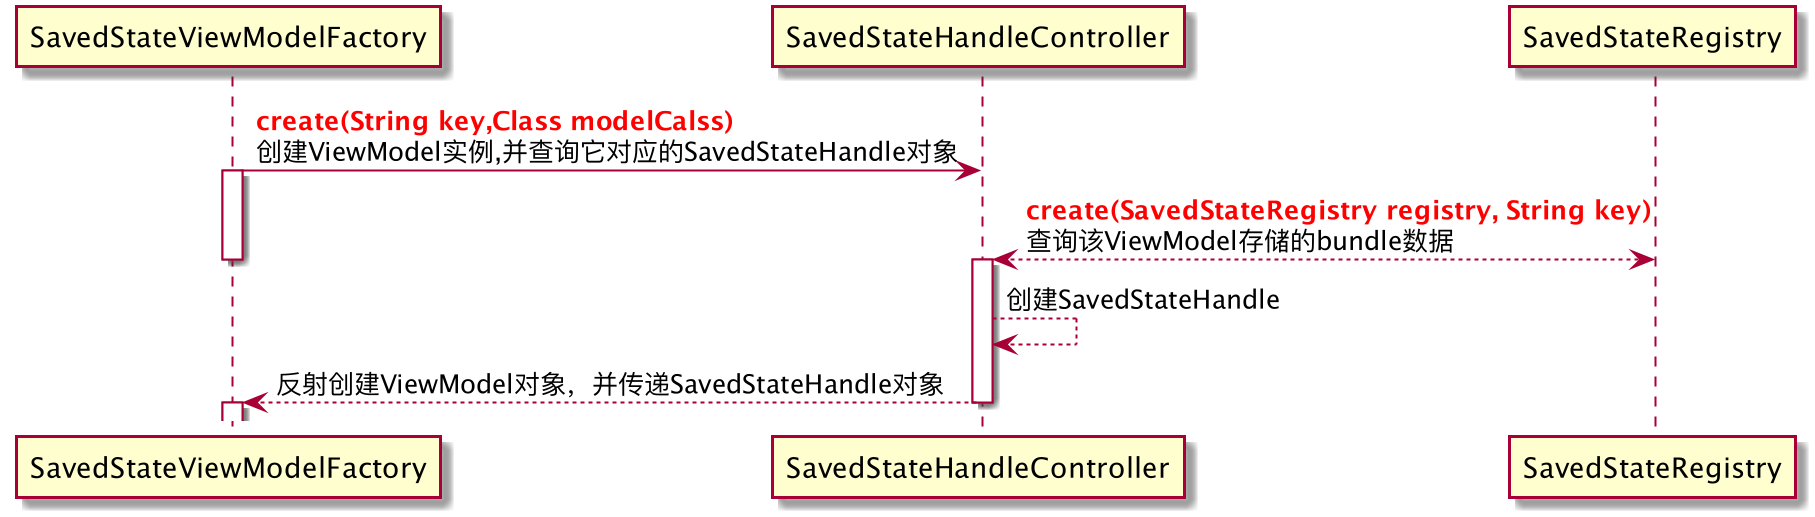

The diagram above was rendered by PlantUML. Its source (embedded in the PNG):
@startuml
SavedStateViewModelFactory -> SavedStateHandleController: <font color=red><b>create(String key,Class modelCalss)\n创建ViewModel实例,并查询它对应的SavedStateHandle对象
activate SavedStateViewModelFactory
SavedStateHandleController <--> SavedStateRegistry: <font color=red><b>create(SavedStateRegistry registry, String key)\n查询该ViewModel存储的bundle数据
deactivate SavedStateViewModelFactory
activate SavedStateHandleController
SavedStateHandleController-->SavedStateHandleController :创建SavedStateHandle
SavedStateHandleController-->SavedStateViewModelFactory:反射创建ViewModel对象，并传递SavedStateHandle对象
deactivate SavedStateHandleController
activate SavedStateViewModelFactory
@enduml